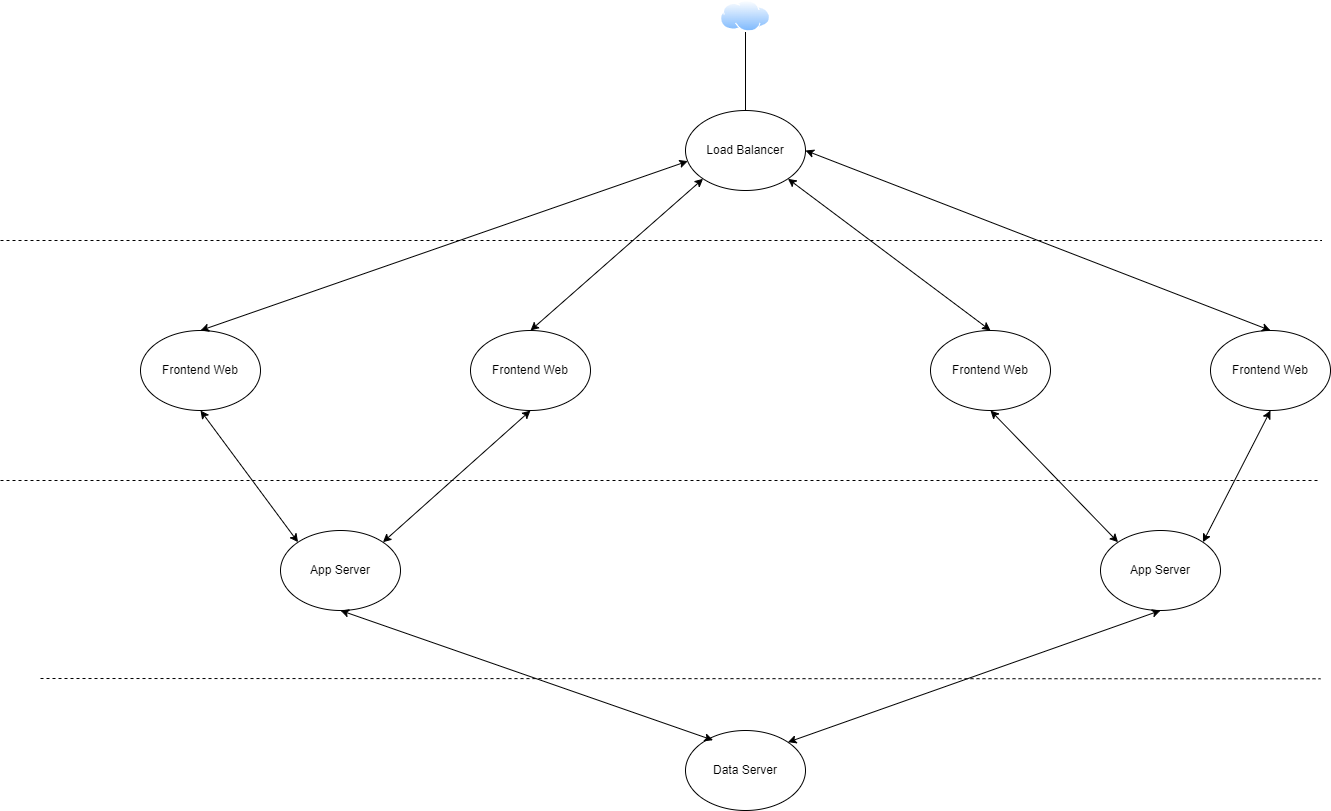

The diagram above was exported from draw.io. Its source (the exported page's mxGraphModel, read from the mxfile embedded in the PNG):
<mxGraphModel dx="2294" dy="811" grid="1" gridSize="10" guides="1" tooltips="1" connect="1" arrows="1" fold="1" page="1" pageScale="1" pageWidth="850" pageHeight="1100" math="0" shadow="0">
  <root>
    <mxCell id="0" />
    <mxCell id="1" parent="0" />
    <mxCell id="tINi2QxEbB7iSBBW67tz-1" value="" style="image;aspect=fixed;perimeter=ellipsePerimeter;html=1;align=center;shadow=0;dashed=0;spacingTop=3;image=img/lib/active_directory/internet_cloud.svg;" parent="1" vertex="1">
      <mxGeometry x="360" width="50" height="31.5" as="geometry" />
    </mxCell>
    <mxCell id="tINi2QxEbB7iSBBW67tz-2" value="Load Balancer" style="ellipse;whiteSpace=wrap;html=1;" parent="1" vertex="1">
      <mxGeometry x="325" y="110" width="120" height="80" as="geometry" />
    </mxCell>
    <mxCell id="tINi2QxEbB7iSBBW67tz-3" value="Frontend Web" style="ellipse;whiteSpace=wrap;html=1;" parent="1" vertex="1">
      <mxGeometry x="570" y="330" width="120" height="80" as="geometry" />
    </mxCell>
    <mxCell id="tINi2QxEbB7iSBBW67tz-4" value="Frontend Web" style="ellipse;whiteSpace=wrap;html=1;" parent="1" vertex="1">
      <mxGeometry x="110" y="330" width="120" height="80" as="geometry" />
    </mxCell>
    <mxCell id="tINi2QxEbB7iSBBW67tz-5" value="Frontend Web" style="ellipse;whiteSpace=wrap;html=1;" parent="1" vertex="1">
      <mxGeometry x="-220" y="330" width="120" height="80" as="geometry" />
    </mxCell>
    <mxCell id="tINi2QxEbB7iSBBW67tz-6" value="" style="endArrow=classic;startArrow=classic;html=1;rounded=0;entryX=0.019;entryY=0.633;entryDx=0;entryDy=0;exitX=0.5;exitY=0;exitDx=0;exitDy=0;entryPerimeter=0;" parent="1" source="tINi2QxEbB7iSBBW67tz-5" target="tINi2QxEbB7iSBBW67tz-2" edge="1">
      <mxGeometry width="50" height="50" relative="1" as="geometry">
        <mxPoint x="100" y="330" as="sourcePoint" />
        <mxPoint x="295" y="200" as="targetPoint" />
      </mxGeometry>
    </mxCell>
    <mxCell id="tINi2QxEbB7iSBBW67tz-7" value="" style="endArrow=classic;startArrow=classic;html=1;rounded=0;entryX=0;entryY=1;entryDx=0;entryDy=0;exitX=0.5;exitY=0;exitDx=0;exitDy=0;" parent="1" source="tINi2QxEbB7iSBBW67tz-4" target="tINi2QxEbB7iSBBW67tz-2" edge="1">
      <mxGeometry width="50" height="50" relative="1" as="geometry">
        <mxPoint x="380" y="260" as="sourcePoint" />
        <mxPoint x="430" y="210" as="targetPoint" />
      </mxGeometry>
    </mxCell>
    <mxCell id="tINi2QxEbB7iSBBW67tz-8" value="" style="endArrow=classic;startArrow=classic;html=1;rounded=0;exitX=0.5;exitY=0;exitDx=0;exitDy=0;entryX=1;entryY=1;entryDx=0;entryDy=0;" parent="1" source="tINi2QxEbB7iSBBW67tz-3" target="tINi2QxEbB7iSBBW67tz-2" edge="1">
      <mxGeometry width="50" height="50" relative="1" as="geometry">
        <mxPoint x="380" y="260" as="sourcePoint" />
        <mxPoint x="380" y="190" as="targetPoint" />
      </mxGeometry>
    </mxCell>
    <mxCell id="tINi2QxEbB7iSBBW67tz-9" value="App Server" style="ellipse;whiteSpace=wrap;html=1;" parent="1" vertex="1">
      <mxGeometry x="-80" y="530" width="120" height="80" as="geometry" />
    </mxCell>
    <mxCell id="tINi2QxEbB7iSBBW67tz-10" value="" style="endArrow=classic;startArrow=classic;html=1;rounded=0;exitX=0.5;exitY=1;exitDx=0;exitDy=0;entryX=0;entryY=0;entryDx=0;entryDy=0;" parent="1" source="tINi2QxEbB7iSBBW67tz-5" target="tINi2QxEbB7iSBBW67tz-9" edge="1">
      <mxGeometry width="50" height="50" relative="1" as="geometry">
        <mxPoint x="380" y="360" as="sourcePoint" />
        <mxPoint x="430" y="310" as="targetPoint" />
      </mxGeometry>
    </mxCell>
    <mxCell id="tINi2QxEbB7iSBBW67tz-11" value="" style="endArrow=classic;startArrow=classic;html=1;rounded=0;exitX=1;exitY=0;exitDx=0;exitDy=0;entryX=0.5;entryY=1;entryDx=0;entryDy=0;" parent="1" source="tINi2QxEbB7iSBBW67tz-9" target="tINi2QxEbB7iSBBW67tz-4" edge="1">
      <mxGeometry width="50" height="50" relative="1" as="geometry">
        <mxPoint x="332.42640687119274" y="729.9957287525383" as="sourcePoint" />
        <mxPoint x="400" y="598.28" as="targetPoint" />
      </mxGeometry>
    </mxCell>
    <mxCell id="tINi2QxEbB7iSBBW67tz-12" value="" style="endArrow=classic;startArrow=classic;html=1;rounded=0;entryX=0.5;entryY=1;entryDx=0;entryDy=0;exitX=0;exitY=0;exitDx=0;exitDy=0;" parent="1" source="tINi2QxEbB7iSBBW67tz-19" target="tINi2QxEbB7iSBBW67tz-3" edge="1">
      <mxGeometry width="50" height="50" relative="1" as="geometry">
        <mxPoint x="380" y="360" as="sourcePoint" />
        <mxPoint x="430" y="310" as="targetPoint" />
      </mxGeometry>
    </mxCell>
    <mxCell id="tINi2QxEbB7iSBBW67tz-13" value="" style="endArrow=none;html=1;rounded=0;entryX=0.5;entryY=1;entryDx=0;entryDy=0;" parent="1" target="tINi2QxEbB7iSBBW67tz-1" edge="1">
      <mxGeometry width="50" height="50" relative="1" as="geometry">
        <mxPoint x="385" y="110" as="sourcePoint" />
        <mxPoint x="430" y="210" as="targetPoint" />
      </mxGeometry>
    </mxCell>
    <mxCell id="tINi2QxEbB7iSBBW67tz-14" value="" style="endArrow=none;dashed=1;html=1;rounded=0;" parent="1" edge="1">
      <mxGeometry width="50" height="50" relative="1" as="geometry">
        <mxPoint x="-360" y="240" as="sourcePoint" />
        <mxPoint x="961.3333129882812" y="240" as="targetPoint" />
      </mxGeometry>
    </mxCell>
    <mxCell id="tINi2QxEbB7iSBBW67tz-15" value="" style="endArrow=none;dashed=1;html=1;rounded=0;" parent="1" edge="1">
      <mxGeometry width="50" height="50" relative="1" as="geometry">
        <mxPoint x="-360" y="480" as="sourcePoint" />
        <mxPoint x="960" y="480" as="targetPoint" />
      </mxGeometry>
    </mxCell>
    <mxCell id="tINi2QxEbB7iSBBW67tz-16" value="Frontend Web" style="ellipse;whiteSpace=wrap;html=1;" parent="1" vertex="1">
      <mxGeometry x="850" y="330" width="120" height="80" as="geometry" />
    </mxCell>
    <mxCell id="tINi2QxEbB7iSBBW67tz-17" value="" style="endArrow=classic;startArrow=classic;html=1;rounded=0;entryX=1;entryY=0.5;entryDx=0;entryDy=0;exitX=0.5;exitY=0;exitDx=0;exitDy=0;" parent="1" source="tINi2QxEbB7iSBBW67tz-16" target="tINi2QxEbB7iSBBW67tz-2" edge="1">
      <mxGeometry width="50" height="50" relative="1" as="geometry">
        <mxPoint x="480" y="260" as="sourcePoint" />
        <mxPoint x="530" y="210" as="targetPoint" />
      </mxGeometry>
    </mxCell>
    <mxCell id="tINi2QxEbB7iSBBW67tz-18" value="Data Server" style="ellipse;whiteSpace=wrap;html=1;" parent="1" vertex="1">
      <mxGeometry x="325" y="730" width="120" height="80" as="geometry" />
    </mxCell>
    <mxCell id="tINi2QxEbB7iSBBW67tz-19" value="App Server" style="ellipse;whiteSpace=wrap;html=1;" parent="1" vertex="1">
      <mxGeometry x="740" y="530" width="120" height="80" as="geometry" />
    </mxCell>
    <mxCell id="tINi2QxEbB7iSBBW67tz-20" value="" style="endArrow=classic;startArrow=classic;html=1;rounded=0;entryX=0.5;entryY=1;entryDx=0;entryDy=0;exitX=1;exitY=0;exitDx=0;exitDy=0;" parent="1" source="tINi2QxEbB7iSBBW67tz-19" target="tINi2QxEbB7iSBBW67tz-16" edge="1">
      <mxGeometry width="50" height="50" relative="1" as="geometry">
        <mxPoint x="500" y="350" as="sourcePoint" />
        <mxPoint x="550" y="300" as="targetPoint" />
      </mxGeometry>
    </mxCell>
    <mxCell id="tINi2QxEbB7iSBBW67tz-21" value="" style="endArrow=classic;startArrow=classic;html=1;rounded=0;exitX=0.5;exitY=1;exitDx=0;exitDy=0;entryX=0.229;entryY=0.121;entryDx=0;entryDy=0;entryPerimeter=0;" parent="1" source="tINi2QxEbB7iSBBW67tz-9" target="tINi2QxEbB7iSBBW67tz-18" edge="1">
      <mxGeometry width="50" height="50" relative="1" as="geometry">
        <mxPoint x="500" y="490" as="sourcePoint" />
        <mxPoint x="550" y="440" as="targetPoint" />
      </mxGeometry>
    </mxCell>
    <mxCell id="tINi2QxEbB7iSBBW67tz-22" value="" style="endArrow=classic;startArrow=classic;html=1;rounded=0;entryX=0.5;entryY=1;entryDx=0;entryDy=0;exitX=1;exitY=0;exitDx=0;exitDy=0;" parent="1" source="tINi2QxEbB7iSBBW67tz-18" target="tINi2QxEbB7iSBBW67tz-19" edge="1">
      <mxGeometry width="50" height="50" relative="1" as="geometry">
        <mxPoint x="500" y="490" as="sourcePoint" />
        <mxPoint x="550" y="440" as="targetPoint" />
      </mxGeometry>
    </mxCell>
    <mxCell id="tINi2QxEbB7iSBBW67tz-23" value="" style="endArrow=none;dashed=1;html=1;rounded=0;" parent="1" edge="1">
      <mxGeometry width="50" height="50" relative="1" as="geometry">
        <mxPoint x="-320" y="678" as="sourcePoint" />
        <mxPoint x="960" y="678.28" as="targetPoint" />
      </mxGeometry>
    </mxCell>
  </root>
</mxGraphModel>